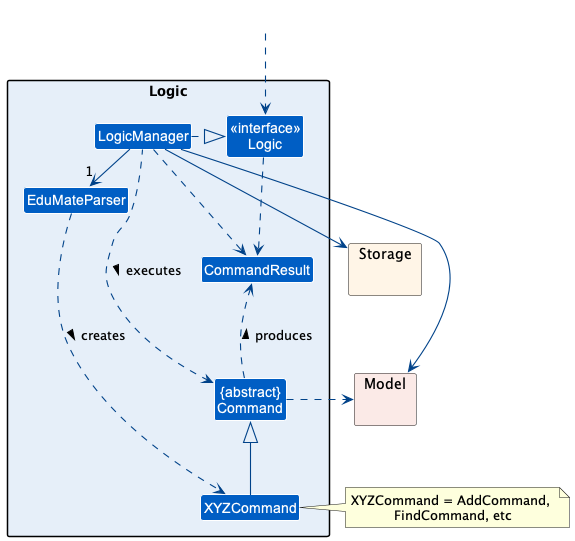

The diagram above was rendered by PlantUML. Its source (embedded in the PNG):
@startuml
!include style.puml
skinparam arrowThickness 1.1
skinparam arrowColor LOGIC_COLOR_DARK
skinparam classBackgroundColor LOGIC_COLOR

package Logic LOGIC_COLOR_BACKGROUND {

Class EduMateParser
Class XYZCommand
Class CommandResult
Class "{abstract}\nCommand" as Command


Class "<<interface>>\nLogic" as Logic
Class LogicManager
}

package Model MODEL_COLOR_BACKGROUND {
}

package Storage STORAGE_COLOR_BACKGROUND {
}

Class HiddenOutside #FFFFFF
HiddenOutside ..> Logic

LogicManager .right.|> Logic
LogicManager -right->"1" EduMateParser
EduMateParser ..> XYZCommand : creates >

XYZCommand -up-|> Command
LogicManager .left.> Command : executes >

LogicManager --> Model
LogicManager --> Storage
Storage --[hidden] Model
Command .[hidden]up.> Storage
Command .right.> Model
note right of XYZCommand: XYZCommand = AddCommand, \nFindCommand, etc

Logic ..> CommandResult
LogicManager .down.> CommandResult
Command .up.> CommandResult : produces >
@enduml